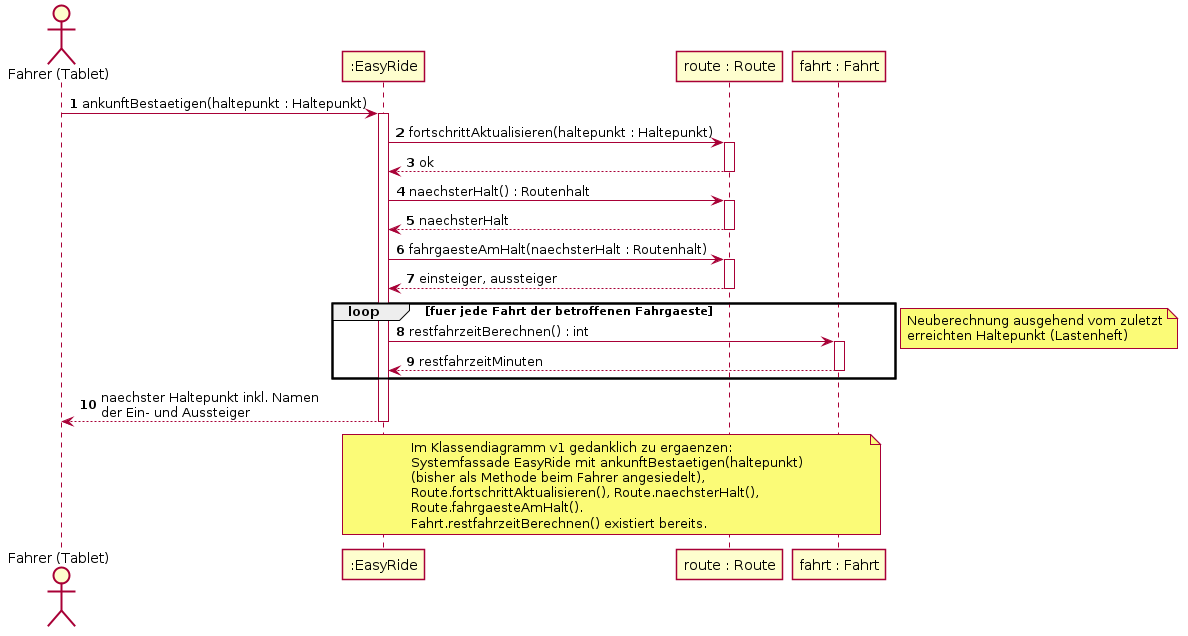

The diagram above was rendered by PlantUML. Its source (embedded in the PNG):
@startuml EasyRide-Sequenz-Ankunft
skinparam shadowing false
autonumber

actor "Fahrer (Tablet)" as fahrer
participant ":EasyRide" as sys
participant "route : Route" as route
participant "fahrt : Fahrt" as fahrt

fahrer -> sys : ankunftBestaetigen(haltepunkt : Haltepunkt)
activate sys

sys -> route : fortschrittAktualisieren(haltepunkt : Haltepunkt)
activate route
route --> sys : ok
deactivate route

sys -> route : naechsterHalt() : Routenhalt
activate route
route --> sys : naechsterHalt
deactivate route

sys -> route : fahrgaesteAmHalt(naechsterHalt : Routenhalt)
activate route
route --> sys : einsteiger, aussteiger
deactivate route

loop fuer jede Fahrt der betroffenen Fahrgaeste
  sys -> fahrt : restfahrzeitBerechnen() : int
  activate fahrt
  fahrt --> sys : restfahrzeitMinuten
  deactivate fahrt
end

note right
  Neuberechnung ausgehend vom zuletzt
  erreichten Haltepunkt (Lastenheft)
end note

sys --> fahrer : naechster Haltepunkt inkl. Namen\nder Ein- und Aussteiger
deactivate sys

note over sys, fahrt
  Im Klassendiagramm v1 gedanklich zu ergaenzen:
  Systemfassade EasyRide mit ankunftBestaetigen(haltepunkt)
  (bisher als Methode beim Fahrer angesiedelt),
  Route.fortschrittAktualisieren(), Route.naechsterHalt(),
  Route.fahrgaesteAmHalt().
  Fahrt.restfahrzeitBerechnen() existiert bereits.
end note
@enduml